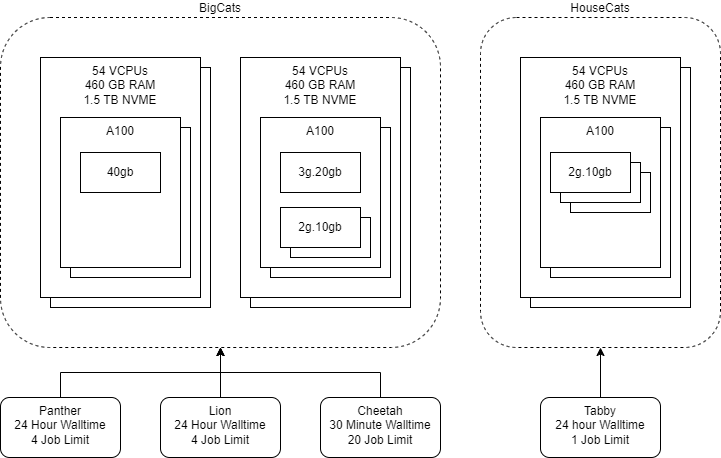

The diagram above was exported from draw.io. Its source (the exported page's mxGraphModel, read from the mxfile embedded in the PNG):
<mxGraphModel dx="1356" dy="786" grid="1" gridSize="10" guides="1" tooltips="1" connect="1" arrows="1" fold="1" page="1" pageScale="1" pageWidth="850" pageHeight="1100" math="0" shadow="0">
  <root>
    <mxCell id="0" />
    <mxCell id="1" parent="0" />
    <mxCell id="KLr_8RijAsK8zfLYlj_W-1" value="54 VCPUs&lt;br style=&quot;border-color: var(--border-color);&quot;&gt;460 GB RAM&lt;br style=&quot;border-color: var(--border-color);&quot;&gt;1.5 TB NVME" style="rounded=0;whiteSpace=wrap;html=1;verticalAlign=top;" vertex="1" parent="1">
      <mxGeometry x="70" y="70" width="160" height="240" as="geometry" />
    </mxCell>
    <mxCell id="TZ0uLTFoBXph_MGHnIfd-30" value="BigCats" style="rounded=1;whiteSpace=wrap;html=1;fillColor=none;dashed=1;labelPosition=center;verticalLabelPosition=top;align=center;verticalAlign=bottom;" parent="1" vertex="1">
      <mxGeometry x="20" y="20" width="440" height="330" as="geometry" />
    </mxCell>
    <mxCell id="TZ0uLTFoBXph_MGHnIfd-28" value="54 VCPUs&lt;br style=&quot;border-color: var(--border-color);&quot;&gt;460 GB RAM&lt;br style=&quot;border-color: var(--border-color);&quot;&gt;1.5 TB NVME" style="rounded=0;whiteSpace=wrap;html=1;verticalAlign=top;" parent="1" vertex="1">
      <mxGeometry x="550" y="70" width="160" height="240" as="geometry" />
    </mxCell>
    <mxCell id="TZ0uLTFoBXph_MGHnIfd-20" value="54 VCPUs&lt;br style=&quot;border-color: var(--border-color);&quot;&gt;460 GB RAM&lt;br style=&quot;border-color: var(--border-color);&quot;&gt;1.5 TB NVME" style="rounded=0;whiteSpace=wrap;html=1;verticalAlign=top;" parent="1" vertex="1">
      <mxGeometry x="270" y="70" width="160" height="240" as="geometry" />
    </mxCell>
    <mxCell id="TZ0uLTFoBXph_MGHnIfd-10" value="54 VCPUs&lt;br style=&quot;border-color: var(--border-color);&quot;&gt;460 GB RAM&lt;br style=&quot;border-color: var(--border-color);&quot;&gt;1.5 TB NVME" style="rounded=0;whiteSpace=wrap;html=1;verticalAlign=top;" parent="1" vertex="1">
      <mxGeometry x="260" y="60" width="160" height="240" as="geometry" />
    </mxCell>
    <mxCell id="TZ0uLTFoBXph_MGHnIfd-19" value="A100" style="rounded=0;whiteSpace=wrap;html=1;labelPosition=center;verticalLabelPosition=middle;align=center;verticalAlign=top;" parent="1" vertex="1">
      <mxGeometry x="290" y="130" width="120" height="150" as="geometry" />
    </mxCell>
    <mxCell id="TZ0uLTFoBXph_MGHnIfd-3" value="54 VCPUs&lt;br style=&quot;border-color: var(--border-color);&quot;&gt;460 GB RAM&lt;br style=&quot;border-color: var(--border-color);&quot;&gt;1.5 TB NVME" style="rounded=0;whiteSpace=wrap;html=1;verticalAlign=top;" parent="1" vertex="1">
      <mxGeometry x="60" y="60" width="160" height="240" as="geometry" />
    </mxCell>
    <mxCell id="TZ0uLTFoBXph_MGHnIfd-17" value="A100" style="rounded=0;whiteSpace=wrap;html=1;labelPosition=center;verticalLabelPosition=middle;align=center;verticalAlign=top;" parent="1" vertex="1">
      <mxGeometry x="90" y="130" width="120" height="150" as="geometry" />
    </mxCell>
    <mxCell id="TZ0uLTFoBXph_MGHnIfd-4" value="A100" style="rounded=0;whiteSpace=wrap;html=1;labelPosition=center;verticalLabelPosition=middle;align=center;verticalAlign=top;" parent="1" vertex="1">
      <mxGeometry x="80" y="120" width="120" height="150" as="geometry" />
    </mxCell>
    <mxCell id="TZ0uLTFoBXph_MGHnIfd-9" value="40gb" style="rounded=0;whiteSpace=wrap;html=1;" parent="1" vertex="1">
      <mxGeometry x="100" y="155" width="80" height="40" as="geometry" />
    </mxCell>
    <mxCell id="TZ0uLTFoBXph_MGHnIfd-11" value="A100" style="rounded=0;whiteSpace=wrap;html=1;labelPosition=center;verticalLabelPosition=middle;align=center;verticalAlign=top;" parent="1" vertex="1">
      <mxGeometry x="280" y="120" width="120" height="150" as="geometry" />
    </mxCell>
    <mxCell id="TZ0uLTFoBXph_MGHnIfd-13" value="3g.20gb" style="rounded=0;whiteSpace=wrap;html=1;" parent="1" vertex="1">
      <mxGeometry x="300" y="155" width="80" height="40" as="geometry" />
    </mxCell>
    <mxCell id="TZ0uLTFoBXph_MGHnIfd-18" value="7g.40gb" style="rounded=0;whiteSpace=wrap;html=1;" parent="1" vertex="1">
      <mxGeometry x="310" y="220" width="80" height="40" as="geometry" />
    </mxCell>
    <mxCell id="TZ0uLTFoBXph_MGHnIfd-16" value="2g.10gb" style="rounded=0;whiteSpace=wrap;html=1;" parent="1" vertex="1">
      <mxGeometry x="300" y="210" width="80" height="40" as="geometry" />
    </mxCell>
    <mxCell id="TZ0uLTFoBXph_MGHnIfd-22" value="54 VCPUs&lt;br style=&quot;border-color: var(--border-color);&quot;&gt;460 GB RAM&lt;br style=&quot;border-color: var(--border-color);&quot;&gt;1.5 TB NVME" style="rounded=0;whiteSpace=wrap;html=1;verticalAlign=top;" parent="1" vertex="1">
      <mxGeometry x="540" y="60" width="160" height="240" as="geometry" />
    </mxCell>
    <mxCell id="TZ0uLTFoBXph_MGHnIfd-23" value="A100" style="rounded=0;whiteSpace=wrap;html=1;labelPosition=center;verticalLabelPosition=middle;align=center;verticalAlign=top;" parent="1" vertex="1">
      <mxGeometry x="570" y="130" width="120" height="150" as="geometry" />
    </mxCell>
    <mxCell id="TZ0uLTFoBXph_MGHnIfd-24" value="A100" style="rounded=0;whiteSpace=wrap;html=1;labelPosition=center;verticalLabelPosition=middle;align=center;verticalAlign=top;" parent="1" vertex="1">
      <mxGeometry x="560" y="120" width="120" height="150" as="geometry" />
    </mxCell>
    <mxCell id="TZ0uLTFoBXph_MGHnIfd-27" value="7g.40gb" style="rounded=0;whiteSpace=wrap;html=1;" parent="1" vertex="1">
      <mxGeometry x="590" y="175" width="80" height="40" as="geometry" />
    </mxCell>
    <mxCell id="TZ0uLTFoBXph_MGHnIfd-26" value="7g.40gb" style="rounded=0;whiteSpace=wrap;html=1;" parent="1" vertex="1">
      <mxGeometry x="580" y="165" width="80" height="40" as="geometry" />
    </mxCell>
    <mxCell id="TZ0uLTFoBXph_MGHnIfd-25" value="2g.10gb" style="rounded=0;whiteSpace=wrap;html=1;" parent="1" vertex="1">
      <mxGeometry x="570" y="155" width="80" height="40" as="geometry" />
    </mxCell>
    <mxCell id="TZ0uLTFoBXph_MGHnIfd-31" value="HouseCats" style="rounded=1;whiteSpace=wrap;html=1;fillColor=none;dashed=1;labelPosition=center;verticalLabelPosition=top;align=center;verticalAlign=bottom;" parent="1" vertex="1">
      <mxGeometry x="500" y="20" width="240" height="330" as="geometry" />
    </mxCell>
    <mxCell id="TZ0uLTFoBXph_MGHnIfd-34" style="edgeStyle=orthogonalEdgeStyle;rounded=0;orthogonalLoop=1;jettySize=auto;html=1;" parent="1" source="TZ0uLTFoBXph_MGHnIfd-32" target="TZ0uLTFoBXph_MGHnIfd-30" edge="1">
      <mxGeometry relative="1" as="geometry" />
    </mxCell>
    <mxCell id="TZ0uLTFoBXph_MGHnIfd-32" value="Lion&lt;br&gt;24 Hour Walltime&lt;br&gt;4 Job Limit" style="rounded=1;whiteSpace=wrap;html=1;verticalAlign=top;" parent="1" vertex="1">
      <mxGeometry x="180" y="400" width="120" height="60" as="geometry" />
    </mxCell>
    <mxCell id="TZ0uLTFoBXph_MGHnIfd-36" style="edgeStyle=orthogonalEdgeStyle;rounded=0;orthogonalLoop=1;jettySize=auto;html=1;entryX=0.5;entryY=1;entryDx=0;entryDy=0;" parent="1" source="TZ0uLTFoBXph_MGHnIfd-35" target="TZ0uLTFoBXph_MGHnIfd-30" edge="1">
      <mxGeometry relative="1" as="geometry" />
    </mxCell>
    <mxCell id="TZ0uLTFoBXph_MGHnIfd-35" value="Cheetah&lt;br&gt;30 Minute Walltime&lt;br&gt;20 Job Limit" style="rounded=1;whiteSpace=wrap;html=1;verticalAlign=top;" parent="1" vertex="1">
      <mxGeometry x="340" y="400" width="120" height="60" as="geometry" />
    </mxCell>
    <mxCell id="TZ0uLTFoBXph_MGHnIfd-38" value="" style="edgeStyle=orthogonalEdgeStyle;rounded=0;orthogonalLoop=1;jettySize=auto;html=1;" parent="1" source="TZ0uLTFoBXph_MGHnIfd-37" target="TZ0uLTFoBXph_MGHnIfd-31" edge="1">
      <mxGeometry relative="1" as="geometry" />
    </mxCell>
    <mxCell id="TZ0uLTFoBXph_MGHnIfd-37" value="Tabby&lt;br&gt;24 hour Walltime&lt;br&gt;1 Job Limit" style="rounded=1;whiteSpace=wrap;html=1;verticalAlign=top;" parent="1" vertex="1">
      <mxGeometry x="560" y="400" width="120" height="60" as="geometry" />
    </mxCell>
    <mxCell id="uD8QzdQePPPfSDXnCsb2-3" style="edgeStyle=orthogonalEdgeStyle;rounded=0;orthogonalLoop=1;jettySize=auto;html=1;" parent="1" source="uD8QzdQePPPfSDXnCsb2-2" edge="1">
      <mxGeometry relative="1" as="geometry">
        <mxPoint x="240" y="350" as="targetPoint" />
        <Array as="points">
          <mxPoint x="80" y="375" />
          <mxPoint x="240" y="375" />
        </Array>
      </mxGeometry>
    </mxCell>
    <mxCell id="uD8QzdQePPPfSDXnCsb2-2" value="Panther&lt;br&gt;24 Hour Walltime&lt;br&gt;4 Job Limit" style="rounded=1;whiteSpace=wrap;html=1;verticalAlign=top;" parent="1" vertex="1">
      <mxGeometry x="20" y="400" width="120" height="60" as="geometry" />
    </mxCell>
  </root>
</mxGraphModel>